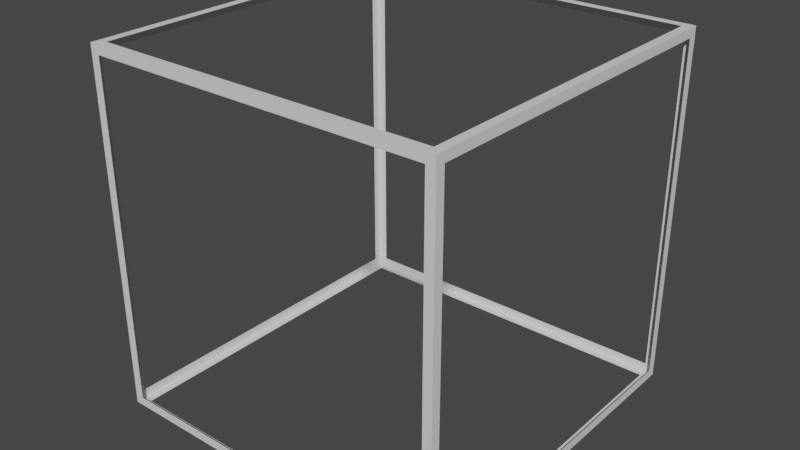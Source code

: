 # Source: box.blend  (saved by Blender 3.4.6; exported with 4.5.12 LTS)
import bpy
from mathutils import Matrix  # noqa: F401  (used for matrix-valued properties, if any)

bpy.ops.wm.read_factory_settings(use_empty=True)
scene = bpy.context.scene
scene.name = 'Scene'

# ---- collections
col_collection = bpy.data.collections.new('Collection'); scene.collection.children.link(col_collection)

# ---- materials (node trees are filled in below, after node groups)
mat_material = bpy.data.materials.new('Material')
mat_material.alpha_threshold = 0.0
mat_material.use_transparent_shadow = False
mat_material.roughness = 0.5
mat_material.line_color = (0.0, 0.0, 0.0, 1.0)

# ---- material node trees
mat_material.use_nodes = True; mat_material.node_tree.nodes.clear()
_N = mat_material.node_tree.nodes; _L = mat_material.node_tree.links
n0 = _N.new('ShaderNodeOutputMaterial'); n0.name = 'Material Output'; n0.location = (300, 300)
n1 = _N.new('ShaderNodeBsdfPrincipled'); n1.name = 'Principled BSDF'; n1.location = (10, 300)
n1.distribution = 'GGX'
n1.subsurface_method = 'RANDOM_WALK_SKIN'
n1.inputs[3].default_value = 1.45
n1.inputs[27].default_value = (0.0, 0.0, 0.0, 1.0)
n1.inputs[28].default_value = 1.0
_L.new(n1.outputs[0], n0.inputs[0])
n0.is_active_output = True

# ---- world
world_world = bpy.data.worlds.new('World'); scene.world = world_world
world_world.use_nodes = True; world_world.node_tree.nodes.clear()
_N = world_world.node_tree.nodes; _L = world_world.node_tree.links
n0 = _N.new('ShaderNodeOutputWorld'); n0.name = 'World Output'; n0.location = (300, 300)
n1 = _N.new('ShaderNodeBackground'); n1.name = 'Background'; n1.location = (10, 300)
n1.inputs[0].default_value = (0.05088, 0.05088, 0.05088, 1.0)
_L.new(n1.outputs[0], n0.inputs[0])
n0.is_active_output = True
world_world.color = (0.05088, 0.05088, 0.05088)
world_world.use_sun_shadow = False
world_world.sun_shadow_jitter_overblur = 0.0

# ---- meshes
me_cube = bpy.data.meshes.new('Cube')
me_cube.from_pydata([(0.5, 0.5, 0.5), (0.5, 0.5, -0.5), (0.5, -0.5, 0.5), (0.5, -0.5, -0.5), (-0.5, 0.5, 0.5), (-0.5, 0.5, -0.5), (-0.5, -0.5, 0.5), (-0.5, -0.5, -0.5), (0.475, 0.475, 0.5), (-0.475, 0.475, 0.5), (-0.475, -0.475, 0.5), (0.475, -0.475, 0.5), (0.475, -0.5, -0.475), (0.475, -0.5, 0.475), (-0.475, -0.5, 0.475), (-0.475, -0.5, -0.475), (-0.5, -0.475, -0.475), (-0.5, -0.475, 0.475), (-0.5, 0.475, 0.475), (-0.5, 0.475, -0.475), (-0.475, 0.475, -0.5), (0.475, 0.475, -0.5), (0.475, -0.475, -0.5), (-0.475, -0.475, -0.5), (0.5, 0.475, -0.475), (0.5, 0.475, 0.475), (0.5, -0.475, 0.475), (0.5, -0.475, -0.475), (-0.475, 0.5, -0.475), (-0.475, 0.5, 0.475), (0.475, 0.5, 0.475), (0.475, 0.5, -0.475)], [], [(0, 4, 9, 8), (4, 6, 10, 9), (6, 2, 11, 10), (2, 0, 8, 11), (3, 2, 13, 12), (2, 6, 14, 13), (6, 7, 15, 14), (7, 3, 12, 15), (7, 6, 17, 16), (6, 4, 18, 17), (4, 5, 19, 18), (5, 7, 16, 19), (5, 1, 21, 20), (1, 3, 22, 21), (3, 7, 23, 22), (7, 5, 20, 23), (1, 0, 25, 24), (0, 2, 26, 25), (2, 3, 27, 26), (3, 1, 24, 27), (5, 4, 29, 28), (4, 0, 30, 29), (0, 1, 31, 30), (1, 5, 28, 31)])
_uv = me_cube.uv_layers.new(name='UVMap')
_uv.uv.foreach_set('vector', [0.625, 0.5, 0.875, 0.5, 0.8688, 0.5063, 0.6312, 0.5062, 0.875, 0.5, 0.875, 0.75, 0.8688, 0.7437, 0.8688, 0.5063, 0.875, 0.75, 0.625, 0.75, 0.6312, 0.7437, 0.8688, 0.7437, 0.625, 0.75, 0.625, 0.5, 0.6312, 0.5062, 0.6312, 0.7437, 0.375, 0.75, 0.625, 0.75, 0.6187, 0.7563, 0.3812, 0.7562, 0.625, 0.75, 0.625, 1.0, 0.6187, 0.9937, 0.6187, 0.7563, 0.625, 1.0, 0.375, 1.0, 0.3812, 0.9937, 0.6187, 0.9937, 0.375, 1.0, 0.375, 0.75, 0.3812, 0.7562, 0.3812, 0.9937, 0.375, 0.0, 0.625, 0.0, 0.6187, 0.00625, 0.3812, 0.00625, 0.625, 0.0, 0.625, 0.25, 0.6187, 0.2438, 0.6187, 0.00625, 0.625, 0.25, 0.375, 0.25, 0.3812, 0.2437, 0.6187, 0.2438, 0.375, 0.25, 0.375, 0.0, 0.3812, 0.00625, 0.3812, 0.2437, 0.125, 0.5, 0.375, 0.5, 0.3688, 0.5063, 0.1312, 0.5062, 0.375, 0.5, 0.375, 0.75, 0.3688, 0.7437, 0.3688, 0.5063, 0.375, 0.75, 0.125, 0.75, 0.1312, 0.7437, 0.3688, 0.7437, 0.125, 0.75, 0.125, 0.5, 0.1312, 0.5062, 0.1312, 0.7437, 0.375, 0.5, 0.625, 0.5, 0.6187, 0.5063, 0.3812, 0.5062, 0.625, 0.5, 0.625, 0.75, 0.6187, 0.7437, 0.6187, 0.5063, 0.625, 0.75, 0.375, 0.75, 0.3812, 0.7437, 0.6187, 0.7437, 0.375, 0.75, 0.375, 0.5, 0.3812, 0.5062, 0.3812, 0.7437, 0.375, 0.25, 0.625, 0.25, 0.6187, 0.2563, 0.3812, 0.2562, 0.625, 0.25, 0.625, 0.5, 0.6187, 0.4937, 0.6187, 0.2563, 0.625, 0.5, 0.375, 0.5, 0.3812, 0.4937, 0.6187, 0.4937, 0.375, 0.5, 0.375, 0.25, 0.3812, 0.2562, 0.3812, 0.4937])
me_cube.materials.append(mat_material)
me_cube.use_mirror_vertex_groups = False
me_cube.update()

# ---- objects
ob_cube = bpy.data.objects.new('Cube', me_cube)

# ---- transforms, parenting, visibility, modifiers, constraints
ob_cube.location = (0.0, 0.0, 0.0)
ob_cube.lock_rotations_4d = False
ob_cube.empty_display_type = 'ARROWS'
ob_cube.lineart.crease_threshold = 0.0

# ---- collection membership
col_collection.objects.link(ob_cube)

# ---- scene / render settings (as saved in the file)
scene.frame_start = 1; scene.frame_end = 250; scene.frame_set(1)
scene.render.engine = 'BLENDER_EEVEE_NEXT'
scene.cycles.sampling_pattern = 'TABULATED_SOBOL'
scene.cycles.use_light_tree = False
scene.view_settings.view_transform = 'Filmic'
bpy.context.view_layer.update()

# ---- added for rendering (the .blend has no active camera and no usable light): camera, sun
cam_auto = bpy.data.cameras.new('AutoCamera')
cam_auto.lens = 50.0
cam_auto.sensor_width = 36.0
cam_auto.clip_end = 1000.0
ob_auto_camera = bpy.data.objects.new('AutoCamera', cam_auto)
scene.collection.objects.link(ob_auto_camera)
ob_auto_camera.location = (1.60254, -1.92304, 1.28203)
ob_auto_camera.rotation_euler = (1.09748, -7.21219e-08, 0.694738)
scene.camera = ob_auto_camera
light_auto_sun = bpy.data.lights.new('AutoSun', 'SUN')
light_auto_sun.energy = 3.0
light_auto_sun.angle = 0.0523599
ob_auto_sun = bpy.data.objects.new('AutoSun', light_auto_sun)
scene.collection.objects.link(ob_auto_sun)
ob_auto_sun.rotation_euler = (0.872665, 0.174533, 0.523599)
bpy.context.view_layer.update()

